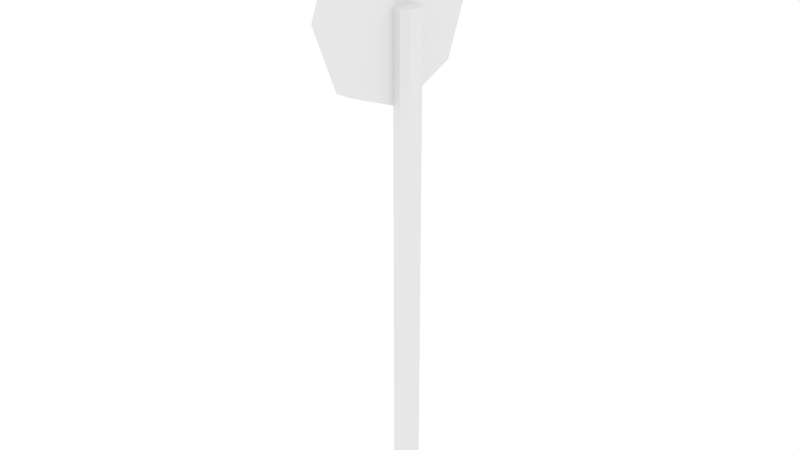 # Source: TrafficSign1.blend  (saved by Blender 2.76.0; exported with 4.5.12 LTS)
import bpy
from mathutils import Matrix  # noqa: F401  (used for matrix-valued properties, if any)

bpy.ops.wm.read_factory_settings(use_empty=True)
scene = bpy.context.scene
scene.name = 'Scene'

# ---- collections
col_collection_1 = bpy.data.collections.new('Collection 1'); scene.collection.children.link(col_collection_1)

# ---- materials (node trees are filled in below, after node groups)
mat_border = bpy.data.materials.new('Border')
mat_border.alpha_threshold = 0.0
mat_border.roughness = 0.5
mat_sign = bpy.data.materials.new('Sign')
mat_sign.alpha_threshold = 0.0
mat_sign.roughness = 0.5
mat_pole = bpy.data.materials.new('Pole')
mat_pole.alpha_threshold = 0.0
mat_pole.roughness = 0.5

# ---- material node trees
mat_border.use_nodes = True; mat_border.node_tree.nodes.clear()
_N = mat_border.node_tree.nodes; _L = mat_border.node_tree.links
n0 = _N.new('ShaderNodeOutputMaterial'); n0.name = 'Material Output'; n0.location = (300, 300)
n1 = _N.new('ShaderNodeBsdfDiffuse'); n1.name = 'Diffuse BSDF'; n1.location = (10, 300)
_L.new(n1.outputs[0], n0.inputs[0])
n0.is_active_output = True
mat_sign.use_nodes = True; mat_sign.node_tree.nodes.clear()
_N = mat_sign.node_tree.nodes; _L = mat_sign.node_tree.links
n0 = _N.new('ShaderNodeOutputMaterial'); n0.name = 'Material Output'; n0.location = (300, 300)
n1 = _N.new('ShaderNodeBsdfDiffuse'); n1.name = 'Diffuse BSDF'; n1.location = (10, 300)
n1.inputs[0].default_value = (0.8, 0.06588, 0.04212, 1.0)
_L.new(n1.outputs[0], n0.inputs[0])
n0.is_active_output = True
mat_pole.use_nodes = True; mat_pole.node_tree.nodes.clear()
_N = mat_pole.node_tree.nodes; _L = mat_pole.node_tree.links
n0 = _N.new('ShaderNodeOutputMaterial'); n0.name = 'Material Output'; n0.location = (300, 300)
n1 = _N.new('ShaderNodeBsdfDiffuse'); n1.name = 'Diffuse BSDF'; n1.location = (10, 300)
n1.inputs[0].default_value = (0.3343, 0.3343, 0.3343, 1.0)
_L.new(n1.outputs[0], n0.inputs[0])
n0.is_active_output = True

# ---- world
world_world = bpy.data.worlds.new('World'); scene.world = world_world
world_world.color = (1.0, 1.0, 1.0)
world_world.use_sun_shadow = False
world_world.sun_shadow_jitter_overblur = 0.0
world_world.cycles.sampling_method = 'MANUAL'
world_world.cycles.sample_map_resolution = 256

# ---- meshes
me_cylinder_002 = bpy.data.meshes.new('Cylinder.002')
me_cylinder_002.from_pydata([(3.553e-15, 1.0, -0.03165), (3.553e-15, 1.0, 39.45), (0.6428, 0.766, 39.45), (0.6428, 0.766, -0.03165), (0.9848, 0.1736, -0.03165), (0.866, -0.5, -0.03165), (0.342, -0.9397, -0.03165), (-0.342, -0.9397, -0.03165), (-0.866, -0.5, -0.03165), (-0.9848, 0.1736, -0.03165), (-0.6428, 0.766, -0.03165), (-0.6428, 0.766, 39.45), (0.8711, -0.4715, 39.45), (0.9848, 0.1736, 39.45), (-0.9848, 0.1736, 39.45), (-0.8711, -0.4715, 39.45), (0.8711, -0.4715, 32.67), (0.866, -0.5, 32.66), (0.342, -0.9397, 32.45), (-7.089e-07, -0.9397, 32.3), (-0.342, -0.9397, 32.45), (-0.866, -0.5, 32.66), (-0.8711, -0.4715, 32.67), (-8.29e-08, -0.4715, 46.63), (-8.29e-08, -1.725, 46.63), (5.063, -1.725, 44.53), (5.063, -0.4715, 44.53), (7.16, -0.4715, 39.47), (5.063, -0.4715, 34.4), (-5.063, -0.4715, 34.4), (-7.16, -0.4715, 39.47), (-5.063, -0.4715, 44.53), (-5.063, -1.725, 44.53), (-1.527e-07, -1.725, 45.55), (4.306, -1.725, 43.77), (7.16, -1.725, 39.47), (5.063, -1.725, 34.4), (-7.089e-07, -1.725, 32.3), (-5.063, -1.725, 34.4), (-7.16, -1.725, 39.47), (-4.306, -1.725, 43.77), (6.089, -1.725, 39.47), (-1.931e-07, -2.259, 45.55), (4.306, -2.259, 43.77), (4.306, -1.725, 35.16), (-6.851e-07, -1.725, 33.38), (-4.306, -1.725, 35.16), (-6.089, -1.725, 39.47), (-4.306, -2.259, 43.77), (6.089, -2.259, 39.47), (-6.089, -2.259, 39.47), (-4.306, -2.259, 35.16), (-7.254e-07, -2.259, 33.38), (4.306, -2.259, 35.16)], [], [(0, 1, 2, 3), (0, 3, 4, 5, 6, 7, 8, 9, 10), (10, 11, 1, 0), (12, 13, 2, 1, 11, 14, 15), (3, 2, 13, 4), (4, 13, 12, 16, 17, 5), (18, 6, 5, 17), (6, 18, 19, 20, 7), (21, 8, 7, 20), (8, 21, 22, 15, 14, 9), (9, 14, 11, 10), (23, 24, 25, 26), (23, 26, 27, 28, 16, 12, 15, 22, 29, 30, 31), (31, 32, 24, 23), (25, 24, 33, 34), (26, 25, 35, 27), (27, 35, 36, 28), (28, 36, 37, 19, 18, 17, 16), (19, 37, 38, 29, 22, 21, 20), (29, 38, 39, 30), (30, 39, 32, 31), (24, 32, 40, 33), (35, 25, 34, 41), (34, 33, 42, 43), (36, 35, 41, 44), (37, 36, 44, 45), (38, 37, 45, 46), (39, 38, 46, 47), (32, 39, 47, 40), (33, 40, 48, 42), (41, 34, 43, 49), (43, 42, 48, 50, 51, 52, 53, 49), (44, 41, 49, 53), (45, 44, 53, 52), (46, 45, 52, 51), (47, 46, 51, 50), (40, 47, 50, 48)])
me_cylinder_002.polygons.foreach_set('material_index', [0, 0, 0, 0, 0, 0, 0, 0, 0, 0, 0, 0, 0, 0, 0, 0, 0, 0, 0, 0, 0, 0, 0, 1, 0, 0, 0, 0, 0, 1, 1, 1, 1, 1, 1, 1, 1])
me_cylinder_002.materials.append(mat_border)
me_cylinder_002.materials.append(mat_sign)
me_cylinder_002.materials.append(mat_pole)
me_cylinder_002.use_remesh_preserve_volume = False
me_cylinder_002.use_remesh_preserve_attributes = False
me_cylinder_002.use_mirror_vertex_groups = False
me_cylinder_002.update()

# ---- objects
ob_trafficsign = bpy.data.objects.new('TrafficSign', me_cylinder_002)

# ---- transforms, parenting, visibility, modifiers, constraints
ob_trafficsign.location = (0.01783, 0.0, 0.0002691)
ob_trafficsign.rotation_euler = (0.0, -0.0, -1.571)
ob_trafficsign.scale = (0.03248, 0.03248, 0.03248)
ob_trafficsign.lineart.crease_threshold = 0.0

# ---- collection membership
col_collection_1.objects.link(ob_trafficsign)

# ---- scene / render settings (as saved in the file)
scene.frame_start = 1; scene.frame_end = 250; scene.frame_set(1)
scene.render.engine = 'CYCLES'
scene.render.resolution_percentage = 50
scene.render.dither_intensity = 0.0
scene.cycles.use_denoising = False
scene.cycles.samples = 10
scene.cycles.sampling_pattern = 'TABULATED_SOBOL'
scene.cycles.light_sampling_threshold = 0.0
scene.cycles.use_adaptive_sampling = False
scene.cycles.use_light_tree = False
scene.cycles.blur_glossy = 0.0
scene.cycles.pixel_filter_type = 'GAUSSIAN'
scene.cycles.sample_clamp_indirect = 0.0
scene.view_settings.view_transform = 'Standard'
bpy.context.view_layer.update()

# ---- added for rendering (the .blend has no active camera): camera
cam_auto = bpy.data.cameras.new('AutoCamera')
cam_auto.lens = 50.0
cam_auto.sensor_width = 36.0
cam_auto.clip_end = 1000.0
ob_auto_camera = bpy.data.objects.new('AutoCamera', cam_auto)
scene.collection.objects.link(ob_auto_camera)
ob_auto_camera.location = (1.46722, -1.76381, 1.93278)
ob_auto_camera.rotation_euler = (1.09748, -7.21219e-08, 0.694738)
scene.camera = ob_auto_camera
bpy.context.view_layer.update()
